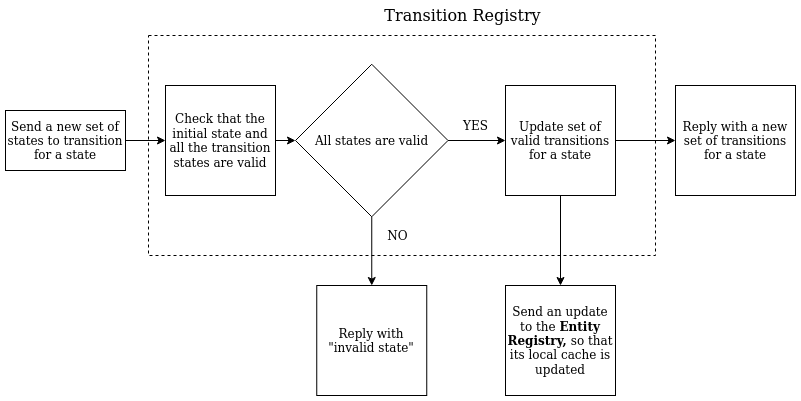

The diagram above was exported from draw.io. Its source (the exported page's mxGraphModel, read from the mxfile embedded in the PNG):
<mxGraphModel dx="1355" dy="776" grid="1" gridSize="10" guides="1" tooltips="1" connect="1" arrows="1" fold="1" page="1" pageScale="1" pageWidth="850" pageHeight="1100" math="0" shadow="0">
  <root>
    <mxCell id="0" />
    <mxCell id="1" parent="0" />
    <mxCell id="ZPrjA9MAYf--W9ff6R51-1" style="edgeStyle=orthogonalEdgeStyle;rounded=0;orthogonalLoop=1;jettySize=auto;html=1;exitX=1;exitY=0.5;exitDx=0;exitDy=0;" parent="1" source="ZPrjA9MAYf--W9ff6R51-2" target="ZPrjA9MAYf--W9ff6R51-6" edge="1">
      <mxGeometry relative="1" as="geometry" />
    </mxCell>
    <mxCell id="ZPrjA9MAYf--W9ff6R51-2" value="&lt;div&gt;Send a new set of states to transition for a state&lt;br&gt;&lt;/div&gt;" style="rounded=0;whiteSpace=wrap;html=1;" parent="1" vertex="1">
      <mxGeometry x="30" y="305" width="120" height="60" as="geometry" />
    </mxCell>
    <mxCell id="ZPrjA9MAYf--W9ff6R51-3" value="" style="rounded=0;whiteSpace=wrap;html=1;fillColor=none;dashed=1;" parent="1" vertex="1">
      <mxGeometry x="173" y="230" width="507" height="220" as="geometry" />
    </mxCell>
    <mxCell id="ZPrjA9MAYf--W9ff6R51-4" value="&lt;font style=&quot;font-size: 16px&quot;&gt;Transition Registry&lt;/font&gt;" style="text;html=1;align=center;verticalAlign=middle;resizable=0;points=[];autosize=1;" parent="1" vertex="1">
      <mxGeometry x="401.5" y="200" width="170" height="20" as="geometry" />
    </mxCell>
    <mxCell id="ZPrjA9MAYf--W9ff6R51-5" style="edgeStyle=orthogonalEdgeStyle;rounded=0;orthogonalLoop=1;jettySize=auto;html=1;exitX=1;exitY=0.5;exitDx=0;exitDy=0;" parent="1" source="ZPrjA9MAYf--W9ff6R51-6" edge="1">
      <mxGeometry relative="1" as="geometry">
        <mxPoint x="320" y="335" as="targetPoint" />
      </mxGeometry>
    </mxCell>
    <mxCell id="ZPrjA9MAYf--W9ff6R51-6" value="Check that the initial state and all the transition states are valid" style="rounded=0;whiteSpace=wrap;html=1;fillColor=#ffffff;" parent="1" vertex="1">
      <mxGeometry x="190" y="280" width="110" height="110" as="geometry" />
    </mxCell>
    <mxCell id="ZPrjA9MAYf--W9ff6R51-10" style="edgeStyle=orthogonalEdgeStyle;rounded=0;orthogonalLoop=1;jettySize=auto;html=1;exitX=1;exitY=0.5;exitDx=0;exitDy=0;entryX=0;entryY=0.5;entryDx=0;entryDy=0;" parent="1" source="ZPrjA9MAYf--W9ff6R51-11" target="ZPrjA9MAYf--W9ff6R51-14" edge="1">
      <mxGeometry relative="1" as="geometry" />
    </mxCell>
    <mxCell id="ZPrjA9MAYf--W9ff6R51-21" style="edgeStyle=orthogonalEdgeStyle;rounded=0;orthogonalLoop=1;jettySize=auto;html=1;exitX=0.5;exitY=1;exitDx=0;exitDy=0;entryX=0.5;entryY=0;entryDx=0;entryDy=0;" parent="1" source="ZPrjA9MAYf--W9ff6R51-11" target="ZPrjA9MAYf--W9ff6R51-15" edge="1">
      <mxGeometry relative="1" as="geometry" />
    </mxCell>
    <mxCell id="ZPrjA9MAYf--W9ff6R51-11" value="All states are valid" style="rhombus;whiteSpace=wrap;html=1;fillColor=#ffffff;" parent="1" vertex="1">
      <mxGeometry x="320" y="258.75" width="152.5" height="152.5" as="geometry" />
    </mxCell>
    <mxCell id="ZPrjA9MAYf--W9ff6R51-12" style="edgeStyle=orthogonalEdgeStyle;rounded=0;orthogonalLoop=1;jettySize=auto;html=1;exitX=1;exitY=0.5;exitDx=0;exitDy=0;" parent="1" source="ZPrjA9MAYf--W9ff6R51-14" target="ZPrjA9MAYf--W9ff6R51-16" edge="1">
      <mxGeometry relative="1" as="geometry" />
    </mxCell>
    <mxCell id="ZPrjA9MAYf--W9ff6R51-13" style="edgeStyle=orthogonalEdgeStyle;rounded=0;orthogonalLoop=1;jettySize=auto;html=1;exitX=0.5;exitY=1;exitDx=0;exitDy=0;" parent="1" source="ZPrjA9MAYf--W9ff6R51-14" target="ZPrjA9MAYf--W9ff6R51-19" edge="1">
      <mxGeometry relative="1" as="geometry" />
    </mxCell>
    <mxCell id="ZPrjA9MAYf--W9ff6R51-14" value="Update set of valid transitions for a state" style="rounded=0;whiteSpace=wrap;html=1;fillColor=#ffffff;" parent="1" vertex="1">
      <mxGeometry x="530" y="280" width="110" height="110" as="geometry" />
    </mxCell>
    <mxCell id="ZPrjA9MAYf--W9ff6R51-15" value="Reply with &quot;invalid state&quot;" style="rounded=0;whiteSpace=wrap;html=1;fillColor=#ffffff;" parent="1" vertex="1">
      <mxGeometry x="341.25" y="480" width="110" height="110" as="geometry" />
    </mxCell>
    <mxCell id="ZPrjA9MAYf--W9ff6R51-16" value="Reply with a new set of transitions for a state" style="rounded=0;whiteSpace=wrap;html=1;fillColor=#ffffff;" parent="1" vertex="1">
      <mxGeometry x="700" y="280" width="120" height="110" as="geometry" />
    </mxCell>
    <mxCell id="ZPrjA9MAYf--W9ff6R51-17" value="NO" style="text;html=1;align=center;verticalAlign=middle;resizable=0;points=[];autosize=1;" parent="1" vertex="1">
      <mxGeometry x="401.5" y="420" width="40" height="20" as="geometry" />
    </mxCell>
    <mxCell id="ZPrjA9MAYf--W9ff6R51-18" value="YES" style="text;html=1;align=center;verticalAlign=middle;resizable=0;points=[];autosize=1;" parent="1" vertex="1">
      <mxGeometry x="480" y="310" width="40" height="20" as="geometry" />
    </mxCell>
    <mxCell id="ZPrjA9MAYf--W9ff6R51-19" value="&lt;div&gt;Send an update to the &lt;b&gt;Entity Registry, &lt;/b&gt;so that its local cache is updated&lt;br&gt;&lt;/div&gt;" style="rounded=0;whiteSpace=wrap;html=1;fillColor=#ffffff;" parent="1" vertex="1">
      <mxGeometry x="530" y="480" width="110" height="110" as="geometry" />
    </mxCell>
  </root>
</mxGraphModel>